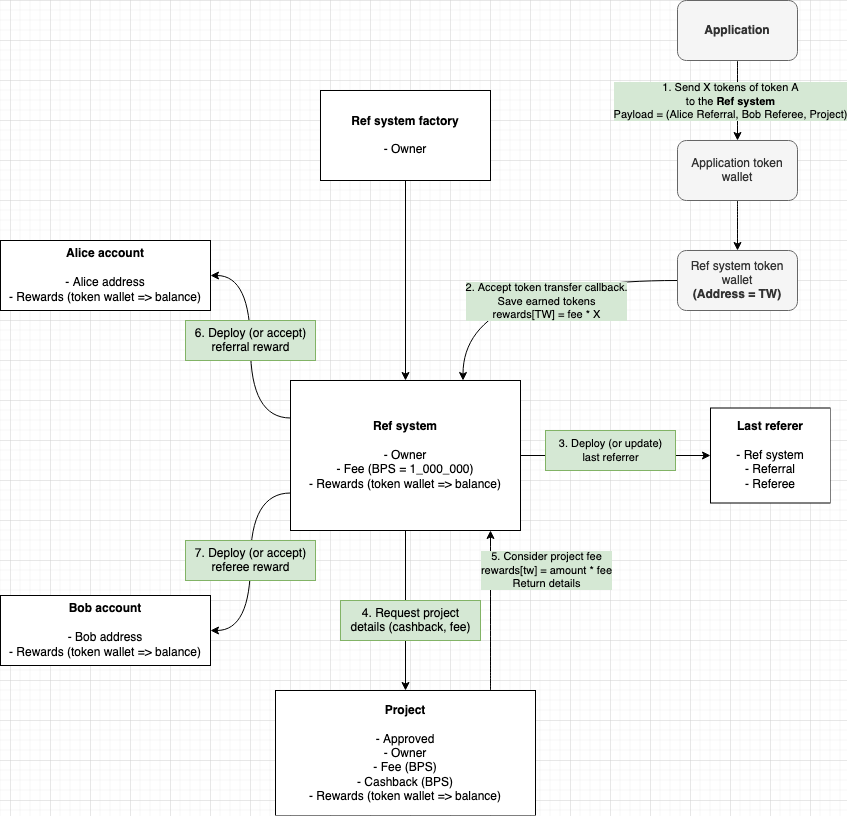

The diagram above was exported from draw.io. Its source (the exported page's mxGraphModel, read from the mxfile embedded in the PNG):
<mxGraphModel dx="1931" dy="2076" grid="1" gridSize="10" guides="1" tooltips="1" connect="1" arrows="1" fold="1" page="1" pageScale="1" pageWidth="827" pageHeight="1169" math="0" shadow="0">
  <root>
    <mxCell id="0" />
    <mxCell id="1" parent="0" />
    <mxCell id="FjRcf6MgAd0Nw3xs-7yX-7" style="edgeStyle=orthogonalEdgeStyle;rounded=0;orthogonalLoop=1;jettySize=auto;html=1;exitX=0.5;exitY=1;exitDx=0;exitDy=0;entryX=0.5;entryY=0;entryDx=0;entryDy=0;" parent="1" source="FjRcf6MgAd0Nw3xs-7yX-1" target="FjRcf6MgAd0Nw3xs-7yX-6" edge="1">
      <mxGeometry relative="1" as="geometry" />
    </mxCell>
    <mxCell id="FjRcf6MgAd0Nw3xs-7yX-9" value="" style="edgeStyle=orthogonalEdgeStyle;rounded=0;orthogonalLoop=1;jettySize=auto;html=1;" parent="1" source="FjRcf6MgAd0Nw3xs-7yX-1" target="FjRcf6MgAd0Nw3xs-7yX-8" edge="1">
      <mxGeometry relative="1" as="geometry" />
    </mxCell>
    <mxCell id="FjRcf6MgAd0Nw3xs-7yX-11" style="edgeStyle=orthogonalEdgeStyle;orthogonalLoop=1;jettySize=auto;html=1;exitX=0;exitY=0.25;exitDx=0;exitDy=0;entryX=1;entryY=0.5;entryDx=0;entryDy=0;strokeColor=default;curved=1;" parent="1" source="FjRcf6MgAd0Nw3xs-7yX-1" target="FjRcf6MgAd0Nw3xs-7yX-10" edge="1">
      <mxGeometry relative="1" as="geometry" />
    </mxCell>
    <mxCell id="FjRcf6MgAd0Nw3xs-7yX-13" style="edgeStyle=orthogonalEdgeStyle;orthogonalLoop=1;jettySize=auto;html=1;exitX=0;exitY=0.75;exitDx=0;exitDy=0;entryX=1;entryY=0.5;entryDx=0;entryDy=0;curved=1;" parent="1" source="FjRcf6MgAd0Nw3xs-7yX-1" target="FjRcf6MgAd0Nw3xs-7yX-12" edge="1">
      <mxGeometry relative="1" as="geometry" />
    </mxCell>
    <mxCell id="FjRcf6MgAd0Nw3xs-7yX-1" value="&lt;b&gt;Ref system&lt;br&gt;&lt;/b&gt;&lt;br&gt;- Owner&lt;br&gt;- Fee (BPS = 1_000_000)&lt;br&gt;- Rewards (token wallet =&amp;gt; balance)" style="rounded=0;whiteSpace=wrap;html=1;" parent="1" vertex="1">
      <mxGeometry x="320" y="300" width="230" height="150" as="geometry" />
    </mxCell>
    <mxCell id="FjRcf6MgAd0Nw3xs-7yX-3" style="edgeStyle=orthogonalEdgeStyle;rounded=0;orthogonalLoop=1;jettySize=auto;html=1;exitX=0.5;exitY=1;exitDx=0;exitDy=0;" parent="1" source="FjRcf6MgAd0Nw3xs-7yX-2" target="FjRcf6MgAd0Nw3xs-7yX-1" edge="1">
      <mxGeometry relative="1" as="geometry" />
    </mxCell>
    <mxCell id="FjRcf6MgAd0Nw3xs-7yX-2" value="&lt;b&gt;Ref system factory&lt;br&gt;&lt;/b&gt;&lt;br&gt;- Owner" style="rounded=0;whiteSpace=wrap;html=1;" parent="1" vertex="1">
      <mxGeometry x="350" y="10" width="170" height="90" as="geometry" />
    </mxCell>
    <mxCell id="FjRcf6MgAd0Nw3xs-7yX-6" value="&lt;b&gt;Project&lt;br&gt;&lt;/b&gt;&lt;br&gt;- Approved&lt;br&gt;- Owner&lt;br&gt;- Fee (BPS)&lt;br&gt;- Cashback (BPS)&lt;br&gt;- Rewards (token wallet =&amp;gt; balance)" style="rounded=0;whiteSpace=wrap;html=1;" parent="1" vertex="1">
      <mxGeometry x="305" y="610" width="260" height="125" as="geometry" />
    </mxCell>
    <mxCell id="FjRcf6MgAd0Nw3xs-7yX-8" value="&lt;b&gt;Last referer&lt;br&gt;&lt;/b&gt;&lt;br&gt;- Ref system&lt;br&gt;- Referral&lt;br&gt;- Referee" style="whiteSpace=wrap;html=1;rounded=0;" parent="1" vertex="1">
      <mxGeometry x="740" y="327.5" width="120" height="95" as="geometry" />
    </mxCell>
    <mxCell id="FjRcf6MgAd0Nw3xs-7yX-10" value="&lt;b&gt;Alice account&lt;br&gt;&lt;/b&gt;&lt;br&gt;- Alice address&lt;br&gt;- Rewards (token wallet =&amp;gt; balance)" style="rounded=0;whiteSpace=wrap;html=1;" parent="1" vertex="1">
      <mxGeometry x="30" y="160" width="210" height="70" as="geometry" />
    </mxCell>
    <mxCell id="FjRcf6MgAd0Nw3xs-7yX-12" value="&lt;b&gt;Bob account&lt;br&gt;&lt;/b&gt;&lt;br&gt;- Bob address&lt;br&gt;- Rewards (token wallet =&amp;gt; balance)" style="rounded=0;whiteSpace=wrap;html=1;" parent="1" vertex="1">
      <mxGeometry x="30" y="515" width="210" height="70" as="geometry" />
    </mxCell>
    <mxCell id="LbphNXnDfj54IozJ7j9o-1" value="" style="edgeStyle=orthogonalEdgeStyle;curved=1;orthogonalLoop=1;jettySize=auto;html=1;strokeColor=default;" parent="1" source="LbphNXnDfj54IozJ7j9o-3" target="LbphNXnDfj54IozJ7j9o-5" edge="1">
      <mxGeometry relative="1" as="geometry" />
    </mxCell>
    <mxCell id="LbphNXnDfj54IozJ7j9o-3" value="&lt;b&gt;Application&lt;/b&gt;" style="rounded=1;whiteSpace=wrap;html=1;fillColor=#f5f5f5;fontColor=#333333;strokeColor=#666666;" parent="1" vertex="1">
      <mxGeometry x="707" y="-80" width="120" height="60" as="geometry" />
    </mxCell>
    <mxCell id="LbphNXnDfj54IozJ7j9o-4" value="" style="edgeStyle=orthogonalEdgeStyle;curved=1;orthogonalLoop=1;jettySize=auto;html=1;strokeColor=default;" parent="1" source="LbphNXnDfj54IozJ7j9o-5" target="LbphNXnDfj54IozJ7j9o-7" edge="1">
      <mxGeometry relative="1" as="geometry" />
    </mxCell>
    <mxCell id="LbphNXnDfj54IozJ7j9o-5" value="Application token wallet" style="whiteSpace=wrap;html=1;rounded=1;fillColor=#f5f5f5;fontColor=#333333;strokeColor=#666666;" parent="1" vertex="1">
      <mxGeometry x="707" y="60" width="120" height="60" as="geometry" />
    </mxCell>
    <mxCell id="LbphNXnDfj54IozJ7j9o-8" style="edgeStyle=orthogonalEdgeStyle;curved=1;orthogonalLoop=1;jettySize=auto;html=1;exitX=0;exitY=0.5;exitDx=0;exitDy=0;entryX=0.75;entryY=0;entryDx=0;entryDy=0;strokeColor=default;" parent="1" source="LbphNXnDfj54IozJ7j9o-7" target="FjRcf6MgAd0Nw3xs-7yX-1" edge="1">
      <mxGeometry relative="1" as="geometry">
        <Array as="points">
          <mxPoint x="492" y="200" />
        </Array>
      </mxGeometry>
    </mxCell>
    <mxCell id="LbphNXnDfj54IozJ7j9o-7" value="Ref system token wallet&lt;br&gt;&lt;b&gt;(Address = TW)&lt;/b&gt;" style="whiteSpace=wrap;html=1;rounded=1;fillColor=#f5f5f5;fontColor=#333333;strokeColor=#666666;" parent="1" vertex="1">
      <mxGeometry x="707" y="170" width="120" height="60" as="geometry" />
    </mxCell>
  </root>
</mxGraphModel>